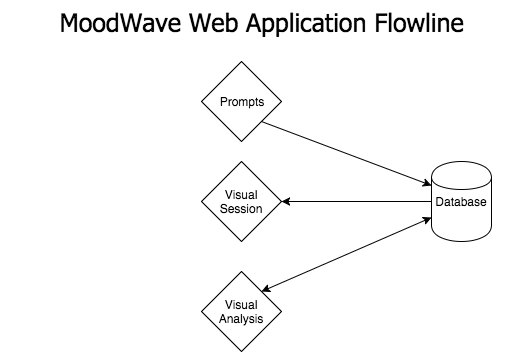

The diagram above was exported from draw.io. Its source (the exported page's mxGraphModel, read from the mxfile embedded in the PNG):
<mxGraphModel dx="1434" dy="686" grid="1" gridSize="10" guides="1" tooltips="1" connect="1" arrows="1" fold="1" page="1" pageScale="1" pageWidth="826" pageHeight="1169" background="#ffffff" math="0">
  <root>
    <mxCell id="0" />
    <mxCell id="1" parent="0" />
    <mxCell id="1832488f8b01bb12-4" value="&lt;font style=&quot;font-size: 25px&quot; face=&quot;Tahoma&quot;&gt;MoodWave Web Application Flowline&lt;/font&gt;" style="text;html=1;strokeColor=none;fillColor=none;align=center;verticalAlign=middle;whiteSpace=wrap;overflow=hidden;" vertex="1" parent="1">
      <mxGeometry x="150" y="10" width="520" height="40" as="geometry" />
    </mxCell>
    <mxCell id="1832488f8b01bb12-5" value="Prompts" style="rhombus;whiteSpace=wrap;html=1;" vertex="1" parent="1">
      <mxGeometry x="350" y="70" width="80" height="80" as="geometry" />
    </mxCell>
    <mxCell id="1832488f8b01bb12-6" value="Visual Session" style="rhombus;whiteSpace=wrap;html=1;" vertex="1" parent="1">
      <mxGeometry x="350" y="170" width="80" height="80" as="geometry" />
    </mxCell>
    <mxCell id="1832488f8b01bb12-7" value="Visual Analysis" style="rhombus;whiteSpace=wrap;html=1;" vertex="1" parent="1">
      <mxGeometry x="350" y="280" width="80" height="80" as="geometry" />
    </mxCell>
    <mxCell id="1832488f8b01bb12-8" value="Database" style="shape=cylinder;whiteSpace=wrap;html=1;" vertex="1" parent="1">
      <mxGeometry x="580" y="170" width="60" height="80" as="geometry" />
    </mxCell>
    <mxCell id="1832488f8b01bb12-9" value="" style="endArrow=classic;html=1;entryX=0;entryY=0.3;exitX=1;exitY=1;" edge="1" parent="1" source="1832488f8b01bb12-5" target="1832488f8b01bb12-8">
      <mxGeometry width="50" height="50" relative="1" as="geometry">
        <mxPoint x="470" y="180" as="sourcePoint" />
        <mxPoint x="520" y="130" as="targetPoint" />
      </mxGeometry>
    </mxCell>
    <mxCell id="1832488f8b01bb12-12" value="" style="endArrow=classic;html=1;entryX=1;entryY=0.5;" edge="1" parent="1" source="1832488f8b01bb12-8" target="1832488f8b01bb12-6">
      <mxGeometry width="50" height="50" relative="1" as="geometry">
        <mxPoint x="10" y="60" as="sourcePoint" />
        <mxPoint x="60" y="10" as="targetPoint" />
      </mxGeometry>
    </mxCell>
    <mxCell id="1832488f8b01bb12-13" value="" style="endArrow=classic;startArrow=classic;html=1;entryX=0;entryY=0.7;exitX=1;exitY=0;" edge="1" parent="1" source="1832488f8b01bb12-7" target="1832488f8b01bb12-8">
      <mxGeometry width="50" height="50" relative="1" as="geometry">
        <mxPoint x="10" y="60" as="sourcePoint" />
        <mxPoint x="60" y="10" as="targetPoint" />
      </mxGeometry>
    </mxCell>
  </root>
</mxGraphModel>